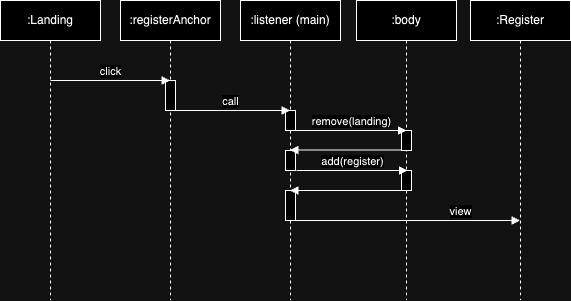

The diagram above was exported from draw.io. Its source (the exported page's mxGraphModel, read from the mxfile embedded in the PNG):
<mxGraphModel dx="1050" dy="606" grid="1" gridSize="10" guides="1" tooltips="1" connect="1" arrows="1" fold="1" page="1" pageScale="1" pageWidth="827" pageHeight="1169" math="0" shadow="0">
  <root>
    <mxCell id="0" />
    <mxCell id="1" parent="0" />
    <mxCell id="2" value=":Landing" style="shape=umlLifeline;perimeter=lifelinePerimeter;whiteSpace=wrap;html=1;container=1;dropTarget=0;collapsible=0;recursiveResize=0;outlineConnect=0;portConstraint=eastwest;newEdgeStyle={&quot;curved&quot;:0,&quot;rounded&quot;:0};" vertex="1" parent="1">
      <mxGeometry x="60" y="560" width="100" height="300" as="geometry" />
    </mxCell>
    <mxCell id="3" value=":registerAnchor" style="shape=umlLifeline;perimeter=lifelinePerimeter;whiteSpace=wrap;html=1;container=1;dropTarget=0;collapsible=0;recursiveResize=0;outlineConnect=0;portConstraint=eastwest;newEdgeStyle={&quot;curved&quot;:0,&quot;rounded&quot;:0};" vertex="1" parent="1">
      <mxGeometry x="180" y="560" width="100" height="300" as="geometry" />
    </mxCell>
    <mxCell id="4" value="" style="html=1;points=[[0,0,0,0,5],[0,1,0,0,-5],[1,0,0,0,5],[1,1,0,0,-5]];perimeter=orthogonalPerimeter;outlineConnect=0;targetShapes=umlLifeline;portConstraint=eastwest;newEdgeStyle={&quot;curved&quot;:0,&quot;rounded&quot;:0};" vertex="1" parent="3">
      <mxGeometry x="45" y="80" width="10" height="30" as="geometry" />
    </mxCell>
    <mxCell id="5" value="click" style="html=1;verticalAlign=bottom;endArrow=block;curved=0;rounded=0;" edge="1" target="3" parent="1">
      <mxGeometry width="80" relative="1" as="geometry">
        <mxPoint x="110" y="640" as="sourcePoint" />
        <mxPoint x="190" y="640" as="targetPoint" />
      </mxGeometry>
    </mxCell>
    <mxCell id="6" value="view" style="html=1;verticalAlign=bottom;endArrow=block;curved=0;rounded=0;" edge="1" target="18" parent="1">
      <mxGeometry x="0.4723" width="80" relative="1" as="geometry">
        <mxPoint x="354" y="780" as="sourcePoint" />
        <mxPoint x="473.5" y="780" as="targetPoint" />
        <mxPoint as="offset" />
      </mxGeometry>
    </mxCell>
    <mxCell id="7" value=":listener (main)" style="shape=umlLifeline;perimeter=lifelinePerimeter;whiteSpace=wrap;html=1;container=1;dropTarget=0;collapsible=0;recursiveResize=0;outlineConnect=0;portConstraint=eastwest;newEdgeStyle={&quot;curved&quot;:0,&quot;rounded&quot;:0};" vertex="1" parent="1">
      <mxGeometry x="300" y="560" width="100" height="300" as="geometry" />
    </mxCell>
    <mxCell id="8" value="" style="html=1;points=[[0,0,0,0,5],[0,1,0,0,-5],[1,0,0,0,5],[1,1,0,0,-5]];perimeter=orthogonalPerimeter;outlineConnect=0;targetShapes=umlLifeline;portConstraint=eastwest;newEdgeStyle={&quot;curved&quot;:0,&quot;rounded&quot;:0};" vertex="1" parent="7">
      <mxGeometry x="45" y="110" width="10" height="20" as="geometry" />
    </mxCell>
    <mxCell id="9" value="" style="html=1;points=[[0,0,0,0,5],[0,1,0,0,-5],[1,0,0,0,5],[1,1,0,0,-5]];perimeter=orthogonalPerimeter;outlineConnect=0;targetShapes=umlLifeline;portConstraint=eastwest;newEdgeStyle={&quot;curved&quot;:0,&quot;rounded&quot;:0};" vertex="1" parent="7">
      <mxGeometry x="45" y="150" width="10" height="20" as="geometry" />
    </mxCell>
    <mxCell id="10" value="" style="html=1;points=[[0,0,0,0,5],[0,1,0,0,-5],[1,0,0,0,5],[1,1,0,0,-5]];perimeter=orthogonalPerimeter;outlineConnect=0;targetShapes=umlLifeline;portConstraint=eastwest;newEdgeStyle={&quot;curved&quot;:0,&quot;rounded&quot;:0};" vertex="1" parent="7">
      <mxGeometry x="45" y="190" width="10" height="30" as="geometry" />
    </mxCell>
    <mxCell id="11" value=":body" style="shape=umlLifeline;perimeter=lifelinePerimeter;whiteSpace=wrap;html=1;container=1;dropTarget=0;collapsible=0;recursiveResize=0;outlineConnect=0;portConstraint=eastwest;newEdgeStyle={&quot;curved&quot;:0,&quot;rounded&quot;:0};" vertex="1" parent="1">
      <mxGeometry x="416" y="560" width="100" height="300" as="geometry" />
    </mxCell>
    <mxCell id="12" value="" style="html=1;points=[[0,0,0,0,5],[0,1,0,0,-5],[1,0,0,0,5],[1,1,0,0,-5]];perimeter=orthogonalPerimeter;outlineConnect=0;targetShapes=umlLifeline;portConstraint=eastwest;newEdgeStyle={&quot;curved&quot;:0,&quot;rounded&quot;:0};" vertex="1" parent="11">
      <mxGeometry x="45" y="130" width="10" height="20" as="geometry" />
    </mxCell>
    <mxCell id="13" value="" style="html=1;points=[[0,0,0,0,5],[0,1,0,0,-5],[1,0,0,0,5],[1,1,0,0,-5]];perimeter=orthogonalPerimeter;outlineConnect=0;targetShapes=umlLifeline;portConstraint=eastwest;newEdgeStyle={&quot;curved&quot;:0,&quot;rounded&quot;:0};" vertex="1" parent="11">
      <mxGeometry x="45" y="170" width="10" height="20" as="geometry" />
    </mxCell>
    <mxCell id="14" value="" style="html=1;verticalAlign=bottom;endArrow=block;curved=0;rounded=0;" edge="1" parent="11" target="7">
      <mxGeometry width="80" relative="1" as="geometry">
        <mxPoint x="45" y="190" as="sourcePoint" />
        <mxPoint x="-60.5" y="190" as="targetPoint" />
      </mxGeometry>
    </mxCell>
    <mxCell id="15" value="remove(landing)" style="html=1;verticalAlign=bottom;endArrow=block;curved=0;rounded=0;" edge="1" source="8" parent="1">
      <mxGeometry width="80" relative="1" as="geometry">
        <mxPoint x="356" y="690" as="sourcePoint" />
        <mxPoint x="466" y="690" as="targetPoint" />
      </mxGeometry>
    </mxCell>
    <mxCell id="16" value="" style="html=1;verticalAlign=bottom;endArrow=block;curved=0;rounded=0;" edge="1" target="7" parent="1">
      <mxGeometry width="80" relative="1" as="geometry">
        <mxPoint x="460.5" y="709.5" as="sourcePoint" />
        <mxPoint x="400" y="710" as="targetPoint" />
      </mxGeometry>
    </mxCell>
    <mxCell id="17" value="add(register)" style="html=1;verticalAlign=bottom;endArrow=block;curved=0;rounded=0;" edge="1" parent="1">
      <mxGeometry width="80" relative="1" as="geometry">
        <mxPoint x="356" y="730" as="sourcePoint" />
        <mxPoint x="467" y="730" as="targetPoint" />
      </mxGeometry>
    </mxCell>
    <mxCell id="18" value=":Register" style="shape=umlLifeline;perimeter=lifelinePerimeter;whiteSpace=wrap;html=1;container=1;dropTarget=0;collapsible=0;recursiveResize=0;outlineConnect=0;portConstraint=eastwest;newEdgeStyle={&quot;curved&quot;:0,&quot;rounded&quot;:0};" vertex="1" parent="1">
      <mxGeometry x="530" y="560" width="100" height="300" as="geometry" />
    </mxCell>
    <mxCell id="19" value="call" style="html=1;verticalAlign=bottom;endArrow=block;curved=0;rounded=0;" edge="1" parent="1">
      <mxGeometry width="80" relative="1" as="geometry">
        <mxPoint x="230" y="670" as="sourcePoint" />
        <mxPoint x="349.5" y="670" as="targetPoint" />
      </mxGeometry>
    </mxCell>
  </root>
</mxGraphModel>